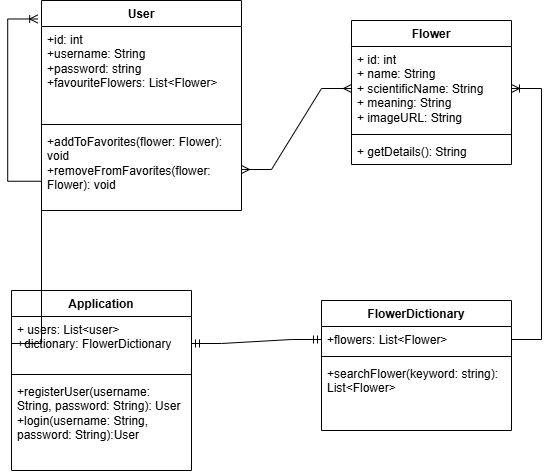

The diagram above was exported from draw.io. Its source (the exported page's mxGraphModel, read from the mxfile embedded in the PNG):
<mxGraphModel dx="1723" dy="668" grid="1" gridSize="10" guides="1" tooltips="1" connect="1" arrows="1" fold="1" page="1" pageScale="1" pageWidth="850" pageHeight="1100" math="0" shadow="0">
  <root>
    <mxCell id="0" />
    <mxCell id="1" parent="0" />
    <mxCell id="sZcaQ1VDPrNtIecSNjVD-1" value="Flower" style="swimlane;fontStyle=1;align=center;verticalAlign=top;childLayout=stackLayout;horizontal=1;startSize=26;horizontalStack=0;resizeParent=1;resizeParentMax=0;resizeLast=0;collapsible=1;marginBottom=0;whiteSpace=wrap;html=1;" vertex="1" parent="1">
      <mxGeometry x="460" y="90" width="160" height="144" as="geometry" />
    </mxCell>
    <mxCell id="sZcaQ1VDPrNtIecSNjVD-2" value="+ id: int&lt;div&gt;&lt;div&gt;+ name: String&lt;/div&gt;&lt;div&gt;+ scientificName: String&lt;/div&gt;&lt;div&gt;+ meaning: String&lt;/div&gt;&lt;div&gt;+ imageURL: String&lt;/div&gt;&lt;/div&gt;" style="text;strokeColor=none;fillColor=none;align=left;verticalAlign=top;spacingLeft=4;spacingRight=4;overflow=hidden;rotatable=0;points=[[0,0.5],[1,0.5]];portConstraint=eastwest;whiteSpace=wrap;html=1;" vertex="1" parent="sZcaQ1VDPrNtIecSNjVD-1">
      <mxGeometry y="26" width="160" height="84" as="geometry" />
    </mxCell>
    <mxCell id="sZcaQ1VDPrNtIecSNjVD-3" value="" style="line;strokeWidth=1;fillColor=none;align=left;verticalAlign=middle;spacingTop=-1;spacingLeft=3;spacingRight=3;rotatable=0;labelPosition=right;points=[];portConstraint=eastwest;strokeColor=inherit;" vertex="1" parent="sZcaQ1VDPrNtIecSNjVD-1">
      <mxGeometry y="110" width="160" height="8" as="geometry" />
    </mxCell>
    <mxCell id="sZcaQ1VDPrNtIecSNjVD-4" value="+ getDetails(): String" style="text;strokeColor=none;fillColor=none;align=left;verticalAlign=top;spacingLeft=4;spacingRight=4;overflow=hidden;rotatable=0;points=[[0,0.5],[1,0.5]];portConstraint=eastwest;whiteSpace=wrap;html=1;" vertex="1" parent="sZcaQ1VDPrNtIecSNjVD-1">
      <mxGeometry y="118" width="160" height="26" as="geometry" />
    </mxCell>
    <mxCell id="sZcaQ1VDPrNtIecSNjVD-5" value="Application" style="swimlane;fontStyle=1;align=center;verticalAlign=top;childLayout=stackLayout;horizontal=1;startSize=26;horizontalStack=0;resizeParent=1;resizeParentMax=0;resizeLast=0;collapsible=1;marginBottom=0;whiteSpace=wrap;html=1;" vertex="1" parent="1">
      <mxGeometry x="120" y="360" width="180" height="180" as="geometry" />
    </mxCell>
    <mxCell id="sZcaQ1VDPrNtIecSNjVD-6" value="+ users: List&amp;lt;user&amp;gt;&lt;div&gt;+dictionary: FlowerDictionary&lt;/div&gt;" style="text;strokeColor=none;fillColor=none;align=left;verticalAlign=top;spacingLeft=4;spacingRight=4;overflow=hidden;rotatable=0;points=[[0,0.5],[1,0.5]];portConstraint=eastwest;whiteSpace=wrap;html=1;" vertex="1" parent="sZcaQ1VDPrNtIecSNjVD-5">
      <mxGeometry y="26" width="180" height="54" as="geometry" />
    </mxCell>
    <mxCell id="sZcaQ1VDPrNtIecSNjVD-7" value="" style="line;strokeWidth=1;fillColor=none;align=left;verticalAlign=middle;spacingTop=-1;spacingLeft=3;spacingRight=3;rotatable=0;labelPosition=right;points=[];portConstraint=eastwest;strokeColor=inherit;" vertex="1" parent="sZcaQ1VDPrNtIecSNjVD-5">
      <mxGeometry y="80" width="180" height="8" as="geometry" />
    </mxCell>
    <mxCell id="sZcaQ1VDPrNtIecSNjVD-8" value="+registerUser(username: String, password: String): User&lt;div&gt;+login(username: String, password: String):User&lt;/div&gt;" style="text;strokeColor=none;fillColor=none;align=left;verticalAlign=top;spacingLeft=4;spacingRight=4;overflow=hidden;rotatable=0;points=[[0,0.5],[1,0.5]];portConstraint=eastwest;whiteSpace=wrap;html=1;" vertex="1" parent="sZcaQ1VDPrNtIecSNjVD-5">
      <mxGeometry y="88" width="180" height="92" as="geometry" />
    </mxCell>
    <mxCell id="sZcaQ1VDPrNtIecSNjVD-9" value="User" style="swimlane;fontStyle=1;align=center;verticalAlign=top;childLayout=stackLayout;horizontal=1;startSize=26;horizontalStack=0;resizeParent=1;resizeParentMax=0;resizeLast=0;collapsible=1;marginBottom=0;whiteSpace=wrap;html=1;" vertex="1" parent="1">
      <mxGeometry x="150" y="70" width="200" height="210" as="geometry" />
    </mxCell>
    <mxCell id="sZcaQ1VDPrNtIecSNjVD-10" value="+id: int&lt;div&gt;+username: String&lt;/div&gt;&lt;div&gt;+password: string&lt;/div&gt;&lt;div&gt;+favouriteFlowers: List&amp;lt;Flower&amp;gt;&lt;/div&gt;" style="text;strokeColor=none;fillColor=none;align=left;verticalAlign=top;spacingLeft=4;spacingRight=4;overflow=hidden;rotatable=0;points=[[0,0.5],[1,0.5]];portConstraint=eastwest;whiteSpace=wrap;html=1;" vertex="1" parent="sZcaQ1VDPrNtIecSNjVD-9">
      <mxGeometry y="26" width="200" height="94" as="geometry" />
    </mxCell>
    <mxCell id="sZcaQ1VDPrNtIecSNjVD-11" value="" style="line;strokeWidth=1;fillColor=none;align=left;verticalAlign=middle;spacingTop=-1;spacingLeft=3;spacingRight=3;rotatable=0;labelPosition=right;points=[];portConstraint=eastwest;strokeColor=inherit;" vertex="1" parent="sZcaQ1VDPrNtIecSNjVD-9">
      <mxGeometry y="120" width="200" height="8" as="geometry" />
    </mxCell>
    <mxCell id="sZcaQ1VDPrNtIecSNjVD-12" value="+addToFavorites(flower: Flower): void&lt;div&gt;+removeFromFavorites(flower: Flower): void&lt;/div&gt;" style="text;strokeColor=none;fillColor=none;align=left;verticalAlign=top;spacingLeft=4;spacingRight=4;overflow=hidden;rotatable=0;points=[[0,0.5],[1,0.5]];portConstraint=eastwest;whiteSpace=wrap;html=1;" vertex="1" parent="sZcaQ1VDPrNtIecSNjVD-9">
      <mxGeometry y="128" width="200" height="82" as="geometry" />
    </mxCell>
    <mxCell id="sZcaQ1VDPrNtIecSNjVD-13" value="FlowerDictionary" style="swimlane;fontStyle=1;align=center;verticalAlign=top;childLayout=stackLayout;horizontal=1;startSize=26;horizontalStack=0;resizeParent=1;resizeParentMax=0;resizeLast=0;collapsible=1;marginBottom=0;whiteSpace=wrap;html=1;" vertex="1" parent="1">
      <mxGeometry x="430" y="370" width="190" height="130" as="geometry" />
    </mxCell>
    <mxCell id="sZcaQ1VDPrNtIecSNjVD-14" value="+flowers: List&amp;lt;Flower&amp;gt;" style="text;strokeColor=none;fillColor=none;align=left;verticalAlign=top;spacingLeft=4;spacingRight=4;overflow=hidden;rotatable=0;points=[[0,0.5],[1,0.5]];portConstraint=eastwest;whiteSpace=wrap;html=1;" vertex="1" parent="sZcaQ1VDPrNtIecSNjVD-13">
      <mxGeometry y="26" width="190" height="26" as="geometry" />
    </mxCell>
    <mxCell id="sZcaQ1VDPrNtIecSNjVD-15" value="" style="line;strokeWidth=1;fillColor=none;align=left;verticalAlign=middle;spacingTop=-1;spacingLeft=3;spacingRight=3;rotatable=0;labelPosition=right;points=[];portConstraint=eastwest;strokeColor=inherit;" vertex="1" parent="sZcaQ1VDPrNtIecSNjVD-13">
      <mxGeometry y="52" width="190" height="8" as="geometry" />
    </mxCell>
    <mxCell id="sZcaQ1VDPrNtIecSNjVD-16" value="+searchFlower(keyword: string): List&amp;lt;Flower&amp;gt;" style="text;strokeColor=none;fillColor=none;align=left;verticalAlign=top;spacingLeft=4;spacingRight=4;overflow=hidden;rotatable=0;points=[[0,0.5],[1,0.5]];portConstraint=eastwest;whiteSpace=wrap;html=1;" vertex="1" parent="sZcaQ1VDPrNtIecSNjVD-13">
      <mxGeometry y="60" width="190" height="70" as="geometry" />
    </mxCell>
    <mxCell id="sZcaQ1VDPrNtIecSNjVD-20" value="" style="edgeStyle=entityRelationEdgeStyle;fontSize=12;html=1;endArrow=ERmany;startArrow=ERmany;rounded=0;exitX=1;exitY=0.5;exitDx=0;exitDy=0;entryX=0;entryY=0.5;entryDx=0;entryDy=0;" edge="1" parent="1" source="sZcaQ1VDPrNtIecSNjVD-12" target="sZcaQ1VDPrNtIecSNjVD-2">
      <mxGeometry width="100" height="100" relative="1" as="geometry">
        <mxPoint x="390" y="430" as="sourcePoint" />
        <mxPoint x="490" y="330" as="targetPoint" />
      </mxGeometry>
    </mxCell>
    <mxCell id="sZcaQ1VDPrNtIecSNjVD-21" value="" style="edgeStyle=entityRelationEdgeStyle;fontSize=12;html=1;endArrow=ERmandOne;startArrow=ERmandOne;rounded=0;exitX=1;exitY=0.5;exitDx=0;exitDy=0;entryX=0;entryY=0.5;entryDx=0;entryDy=0;" edge="1" parent="1" source="sZcaQ1VDPrNtIecSNjVD-6" target="sZcaQ1VDPrNtIecSNjVD-14">
      <mxGeometry width="100" height="100" relative="1" as="geometry">
        <mxPoint x="390" y="430" as="sourcePoint" />
        <mxPoint x="490" y="330" as="targetPoint" />
      </mxGeometry>
    </mxCell>
    <mxCell id="sZcaQ1VDPrNtIecSNjVD-22" value="" style="edgeStyle=entityRelationEdgeStyle;fontSize=12;html=1;endArrow=ERoneToMany;rounded=0;exitX=1;exitY=0.5;exitDx=0;exitDy=0;entryX=1;entryY=0.5;entryDx=0;entryDy=0;" edge="1" parent="1" source="sZcaQ1VDPrNtIecSNjVD-14" target="sZcaQ1VDPrNtIecSNjVD-2">
      <mxGeometry width="100" height="100" relative="1" as="geometry">
        <mxPoint x="390" y="430" as="sourcePoint" />
        <mxPoint x="490" y="330" as="targetPoint" />
      </mxGeometry>
    </mxCell>
    <mxCell id="sZcaQ1VDPrNtIecSNjVD-26" value="" style="edgeStyle=entityRelationEdgeStyle;fontSize=12;html=1;endArrow=ERoneToMany;rounded=0;entryX=-0.019;entryY=0.088;entryDx=0;entryDy=0;exitX=0;exitY=0.5;exitDx=0;exitDy=0;entryPerimeter=0;" edge="1" parent="1" source="sZcaQ1VDPrNtIecSNjVD-6" target="sZcaQ1VDPrNtIecSNjVD-9">
      <mxGeometry width="100" height="100" relative="1" as="geometry">
        <mxPoint x="320" y="470" as="sourcePoint" />
        <mxPoint x="420" y="370" as="targetPoint" />
      </mxGeometry>
    </mxCell>
  </root>
</mxGraphModel>